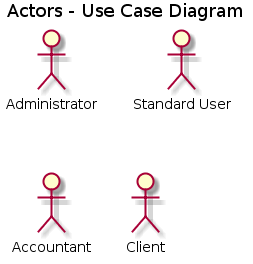

The diagram above was rendered by PlantUML. Its source (embedded in the PNG):
@startuml

title Actors - Use Case Diagram


:Administrator:
:Standard User: as SU
actor Accountant
actor :Client: as C

@enduml